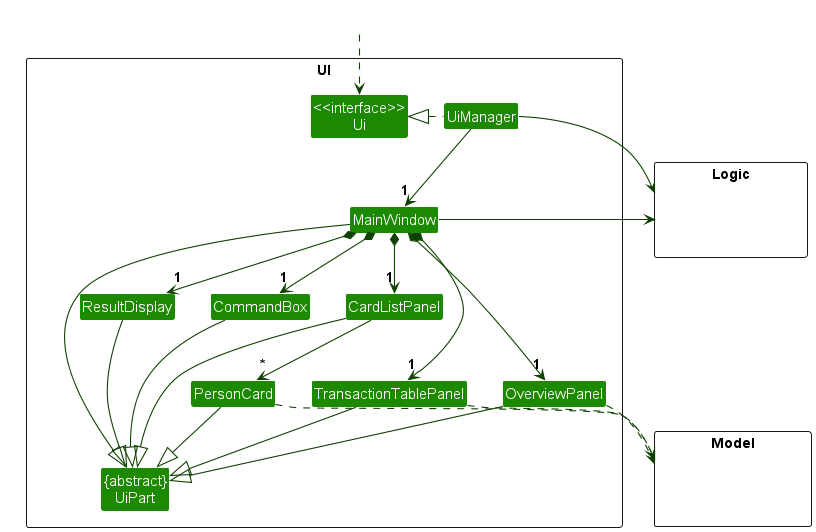

The diagram above was rendered by PlantUML. Its source (embedded in the PNG):
@startuml UiClassDiagram
!include style.puml
skinparam arrowThickness 1.1
skinparam arrowColor UI_COLOR_T4
skinparam classBackgroundColor UI_COLOR

package UI <<Rectangle>>{
Class "<<interface>>\nUi" as Ui
Class "{abstract}\nUiPart" as UiPart
Class UiManager
Class MainWindow
Class ResultDisplay
Class OverviewPanel
Class TransactionTablePanel
Class CardListPanel
Class PersonCard
Class CommandBox
}

package Model <<Rectangle>> {
Class HiddenModel #FFFFFF
}

package Logic <<Rectangle>> {
Class HiddenLogic #FFFFFF
}

Class HiddenOutside #FFFFFF
HiddenOutside ..> Ui

UiManager .left.|> Ui
UiManager -down-> "1" MainWindow
MainWindow *-down->  "1" CommandBox
MainWindow *-down-> "1" ResultDisplay
MainWindow *-down-> "1" CardListPanel
MainWindow *-down-> "1" OverviewPanel
MainWindow *-down-> "1" TransactionTablePanel

CardListPanel -down-> "*" PersonCard

MainWindow -left-|> UiPart

ResultDisplay --|> UiPart
CommandBox --|> UiPart
CardListPanel --|> UiPart
PersonCard --|> UiPart
OverviewPanel --|> UiPart
TransactionTablePanel --|> UiPart

PersonCard ..> Model
OverviewPanel ..> Model
TransactionTablePanel ..> Model
UiManager -right-> Logic
MainWindow -left-> Logic

CommandBox -[hidden]left- ResultDisplay

MainWindow -[hidden]-|> UiPart
@enduml